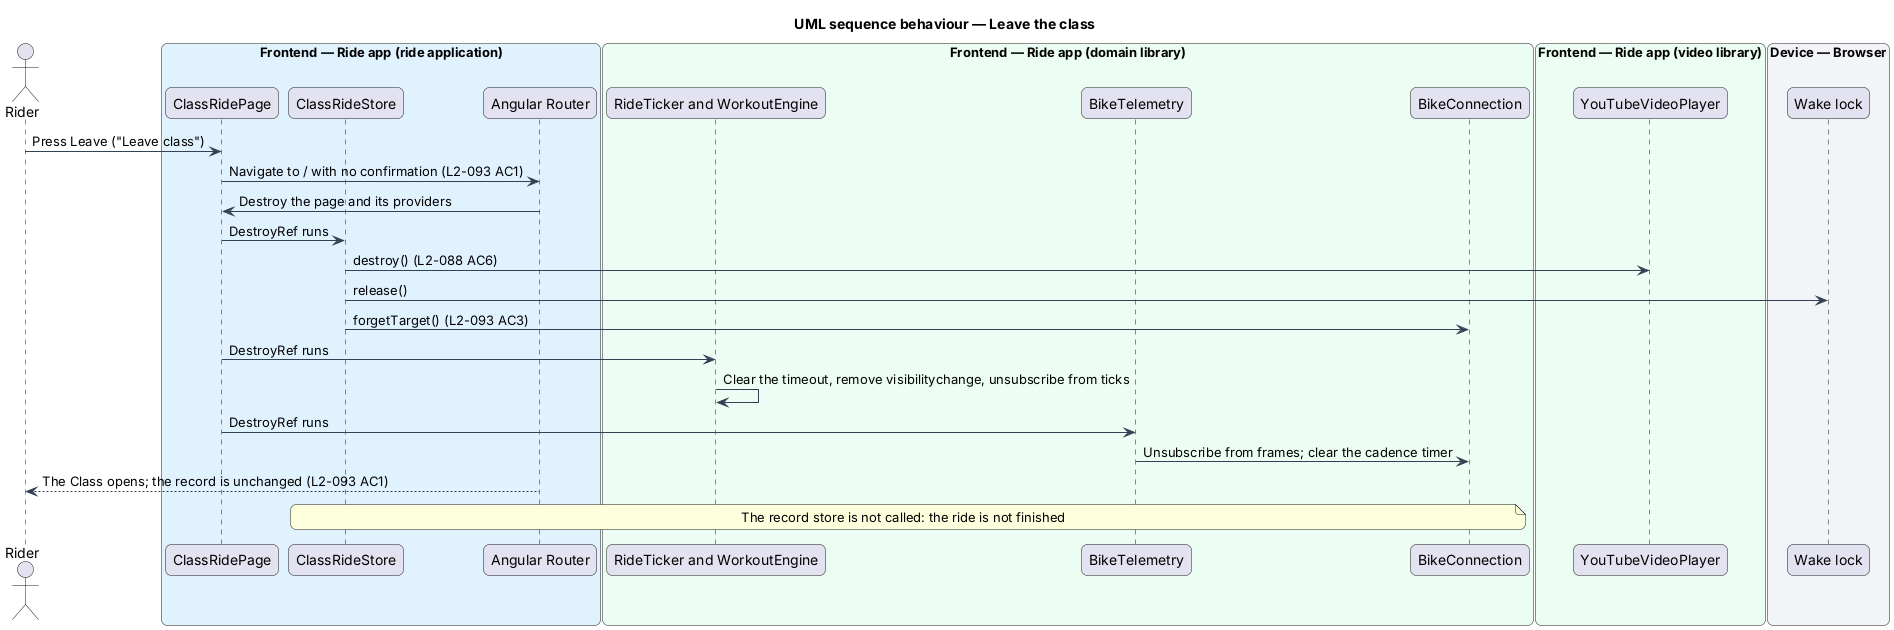

The diagram above was rendered by PlantUML. Its source (embedded in the PNG):
@startuml
title UML sequence behaviour — Leave the class
skinparam backgroundColor #FFFFFF
skinparam shadowing false
skinparam roundcorner 12
skinparam defaultFontName Arial
skinparam ArrowColor #344054
skinparam rectangle {
  BorderColor #344054
  FontColor #101828
}
skinparam package {
  BorderColor #667085
  FontColor #101828
  BackgroundColor #F9FAFB
}
actor "Rider" as rider
box "Frontend — Ride app (ride application)" #E0F2FE
  participant "ClassRidePage" as page
  participant "ClassRideStore" as store
  participant "Angular Router" as router
end box
box "Frontend — Ride app (domain library)" #ECFDF3
  participant "RideTicker and WorkoutEngine" as engine
  participant "BikeTelemetry" as telemetry
  participant "BikeConnection" as conn
end box
box "Frontend — Ride app (video library)" #ECFDF3
  participant "YouTubeVideoPlayer" as player
end box
box "Device — Browser" #F2F4F7
  participant "Wake lock" as wake
end box
rider -> page : Press Leave ("Leave class")
page -> router : Navigate to / with no confirmation (L2-093 AC1)
router -> page : Destroy the page and its providers
page -> store : DestroyRef runs
store -> player : destroy() (L2-088 AC6)
store -> wake : release()
store -> conn : forgetTarget() (L2-093 AC3)
page -> engine : DestroyRef runs
engine -> engine : Clear the timeout, remove visibilitychange, unsubscribe from ticks
page -> telemetry : DestroyRef runs
telemetry -> conn : Unsubscribe from frames; clear the cadence timer
router --> rider : The Class opens; the record is unchanged (L2-093 AC1)
note over store, conn : The record store is not called: the ride is not finished
@enduml